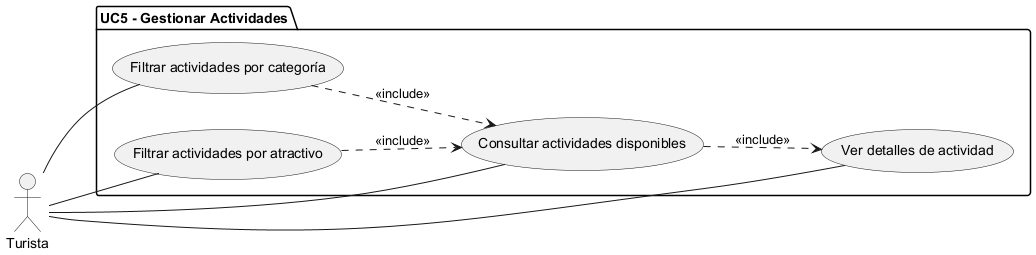

The diagram above was rendered by PlantUML. Its source (embedded in the PNG):
@startuml
left to right direction

actor Turista as T

package "UC5 - Gestionar Actividades" {
    usecase "Consultar actividades disponibles" as UC1
    usecase "Filtrar actividades por categoría" as UC2
    usecase "Filtrar actividades por atractivo" as UC3
    usecase "Ver detalles de actividad" as UC4
}

T -- UC1
T -- UC2
T -- UC3
T -- UC4

UC1 ..> UC4 : <<include>>
UC2 ..> UC1 : <<include>>
UC3 ..> UC1 : <<include>>

@enduml